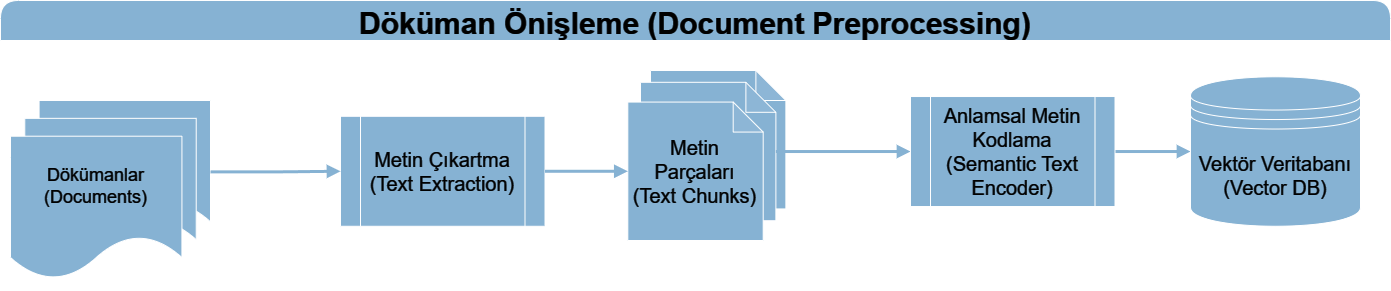

The diagram above was exported from draw.io. Its source (the exported page's mxGraphModel, read from the mxfile embedded in the PNG):
<mxGraphModel dx="2261" dy="1907" grid="1" gridSize="10" guides="1" tooltips="1" connect="1" arrows="1" fold="1" page="1" pageScale="1" pageWidth="827" pageHeight="1169" math="0" shadow="0">
  <root>
    <mxCell id="0" />
    <mxCell id="1" parent="0" />
    <mxCell id="4NO3EOgqaei-akQ-K0go-61" value="Döküman Önişleme (Document Preprocessing)" style="swimlane;shadow=0;align=center;verticalAlign=middle;spacing=6;fontFamily=Helvetica;fontSize=30;fontColor=#FFFFFF;fontStyle=1;fillColor=#2f5b7c;fillStyle=auto;gradientColor=none;rounded=1;glass=0;startSize=40;swimlaneFillColor=none;strokeColor=default;" vertex="1" parent="1">
      <mxGeometry x="-60" y="-460" width="1390" height="290" as="geometry" />
    </mxCell>
    <mxCell id="4NO3EOgqaei-akQ-K0go-16" value="" style="shape=note;whiteSpace=wrap;html=1;backgroundOutline=1;darkOpacity=0.05;shadow=0;align=center;verticalAlign=middle;spacing=6;fontFamily=Helvetica;fontSize=20;fontColor=#FFFFFF;fontStyle=0;fillColor=#2f5b7c;" vertex="1" parent="4NO3EOgqaei-akQ-K0go-61">
      <mxGeometry x="649.9953846153846" y="69.99999999999997" width="135.3846153846154" height="138.4311003123915" as="geometry" />
    </mxCell>
    <mxCell id="4NO3EOgqaei-akQ-K0go-15" value="" style="shape=note;whiteSpace=wrap;html=1;backgroundOutline=1;darkOpacity=0.05;shadow=0;align=center;verticalAlign=middle;spacing=6;fontFamily=Helvetica;fontSize=20;fontColor=#FFFFFF;fontStyle=0;fillColor=#2f5b7c;" vertex="1" parent="4NO3EOgqaei-akQ-K0go-61">
      <mxGeometry x="639.9976923076923" y="81.80145782714334" width="135.3846153846154" height="138.4311003123915" as="geometry" />
    </mxCell>
    <mxCell id="4NO3EOgqaei-akQ-K0go-14" value="Metin Parçaları&lt;br&gt;(Text Chunks)" style="shape=note;whiteSpace=wrap;html=1;backgroundOutline=1;darkOpacity=0.05;shadow=0;align=center;verticalAlign=middle;spacing=6;fontFamily=Helvetica;fontSize=20;fontColor=#FFFFFF;fontStyle=0;fillColor=#2f5b7c;" vertex="1" parent="4NO3EOgqaei-akQ-K0go-61">
      <mxGeometry x="627.31" y="101.56889968760845" width="135.3846153846154" height="138.4311003123915" as="geometry" />
    </mxCell>
    <mxCell id="4NO3EOgqaei-akQ-K0go-1" value="" style="group;labelBackgroundColor=none;fontSize=20;" vertex="1" connectable="0" parent="1">
      <mxGeometry x="-50" y="-360.00000000000006" width="200" height="178.5" as="geometry" />
    </mxCell>
    <mxCell id="4NO3EOgqaei-akQ-K0go-2" value="" style="shape=document;whiteSpace=wrap;html=1;boundedLbl=1;shadow=0;align=center;verticalAlign=middle;spacing=6;fontFamily=Helvetica;fontSize=12;fontColor=#FFFFFF;fontStyle=0;fillColor=#2f5b7c;gradientColor=none;" vertex="1" parent="4NO3EOgqaei-akQ-K0go-1">
      <mxGeometry x="28.57142857142857" width="171.4285714285714" height="142.80000000000004" as="geometry" />
    </mxCell>
    <mxCell id="4NO3EOgqaei-akQ-K0go-3" value="" style="shape=document;whiteSpace=wrap;html=1;boundedLbl=1;shadow=0;align=center;verticalAlign=middle;spacing=6;fontFamily=Helvetica;fontSize=12;fontColor=#FFFFFF;fontStyle=0;fillColor=#2f5b7c;gradientColor=none;" vertex="1" parent="4NO3EOgqaei-akQ-K0go-1">
      <mxGeometry x="14.285714285714285" y="17.850000000000005" width="171.4285714285714" height="142.80000000000004" as="geometry" />
    </mxCell>
    <mxCell id="4NO3EOgqaei-akQ-K0go-4" value="&lt;font style=&quot;font-size: 18px;&quot;&gt;Dökümanlar&lt;br&gt;(Documents)&lt;/font&gt;" style="shape=document;whiteSpace=wrap;html=1;boundedLbl=1;shadow=0;align=center;verticalAlign=middle;spacing=6;fontFamily=Helvetica;fontSize=12;fontColor=#FFFFFF;fontStyle=0;fillColor=#2f5b7c;gradientColor=none;" vertex="1" parent="4NO3EOgqaei-akQ-K0go-1">
      <mxGeometry y="35.70000000000001" width="171.4285714285714" height="142.80000000000004" as="geometry" />
    </mxCell>
    <mxCell id="4NO3EOgqaei-akQ-K0go-39" value="" style="edgeStyle=orthogonalEdgeStyle;rounded=1;orthogonalLoop=1;jettySize=auto;html=1;strokeColor=#2F5B7C;strokeWidth=3;align=center;verticalAlign=middle;fontFamily=Helvetica;fontSize=20;fontColor=#FFFFFF;fontStyle=0;labelBackgroundColor=default;endArrow=block;endFill=1;entryX=0;entryY=0.5;entryDx=0;entryDy=0;" edge="1" parent="1" source="4NO3EOgqaei-akQ-K0go-15" target="4NO3EOgqaei-akQ-K0go-51">
      <mxGeometry relative="1" as="geometry">
        <mxPoint x="827" y="-308.9000000000001" as="targetPoint" />
      </mxGeometry>
    </mxCell>
    <mxCell id="4NO3EOgqaei-akQ-K0go-48" value="Metin Çıkartma&lt;br&gt;(Text Extraction)" style="shape=process;whiteSpace=wrap;html=1;backgroundOutline=1;shadow=0;align=center;verticalAlign=middle;spacing=6;fontFamily=Helvetica;fontSize=20;fontColor=#FFFFFF;fontStyle=0;fillColor=#2f5b7c;" vertex="1" parent="1">
      <mxGeometry x="280" y="-344.22" width="204.5" height="110" as="geometry" />
    </mxCell>
    <mxCell id="4NO3EOgqaei-akQ-K0go-49" style="edgeStyle=orthogonalEdgeStyle;rounded=1;orthogonalLoop=1;jettySize=auto;html=1;exitX=1;exitY=0.5;exitDx=0;exitDy=0;entryX=0;entryY=0.5;entryDx=0;entryDy=0;strokeColor=#2F5B7C;strokeWidth=3;align=center;verticalAlign=middle;fontFamily=Helvetica;fontSize=20;fontColor=#FFFFFF;fontStyle=0;labelBackgroundColor=default;endArrow=block;endFill=1;" edge="1" parent="1" source="4NO3EOgqaei-akQ-K0go-2" target="4NO3EOgqaei-akQ-K0go-48">
      <mxGeometry relative="1" as="geometry" />
    </mxCell>
    <mxCell id="4NO3EOgqaei-akQ-K0go-50" style="edgeStyle=orthogonalEdgeStyle;rounded=1;orthogonalLoop=1;jettySize=auto;html=1;entryX=0;entryY=0.5;entryDx=0;entryDy=0;entryPerimeter=0;strokeColor=#2F5B7C;strokeWidth=3;align=center;verticalAlign=middle;fontFamily=Helvetica;fontSize=20;fontColor=#FFFFFF;fontStyle=0;labelBackgroundColor=default;endArrow=block;endFill=1;" edge="1" parent="1" source="4NO3EOgqaei-akQ-K0go-48" target="4NO3EOgqaei-akQ-K0go-14">
      <mxGeometry relative="1" as="geometry" />
    </mxCell>
    <mxCell id="4NO3EOgqaei-akQ-K0go-52" style="edgeStyle=orthogonalEdgeStyle;rounded=1;orthogonalLoop=1;jettySize=auto;html=1;strokeColor=#2F5B7C;strokeWidth=3;align=center;verticalAlign=middle;fontFamily=Helvetica;fontSize=20;fontColor=#FFFFFF;fontStyle=0;labelBackgroundColor=default;endArrow=block;endFill=1;entryX=0;entryY=0.5;entryDx=0;entryDy=0;" edge="1" parent="1" source="4NO3EOgqaei-akQ-K0go-51" target="4NO3EOgqaei-akQ-K0go-53">
      <mxGeometry relative="1" as="geometry">
        <mxPoint x="1240" y="-308.98" as="targetPoint" />
      </mxGeometry>
    </mxCell>
    <mxCell id="4NO3EOgqaei-akQ-K0go-51" value="Anlamsal Metin Kodlama&lt;br&gt;(Semantic Text Encoder)" style="shape=process;whiteSpace=wrap;html=1;backgroundOutline=1;shadow=0;align=center;verticalAlign=middle;spacing=6;fontFamily=Helvetica;fontSize=20;fontColor=#FFFFFF;fontStyle=0;fillColor=#2f5b7c;" vertex="1" parent="1">
      <mxGeometry x="850" y="-363.98" width="204.5" height="110" as="geometry" />
    </mxCell>
    <mxCell id="4NO3EOgqaei-akQ-K0go-53" value="Vektör Veritabanı&lt;br&gt;(Vector DB)" style="shape=datastore;whiteSpace=wrap;html=1;shadow=0;align=center;verticalAlign=middle;spacing=6;fontFamily=Helvetica;fontSize=20;fontColor=#FFFFFF;fontStyle=0;fillColor=#2f5b7c;" vertex="1" parent="1">
      <mxGeometry x="1130" y="-383.72" width="170" height="149.48" as="geometry" />
    </mxCell>
  </root>
</mxGraphModel>